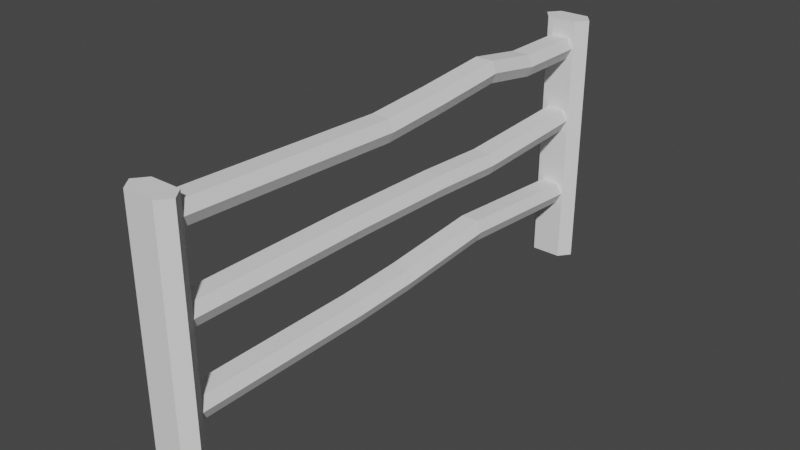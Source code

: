 # Source: fence.blend  (saved by Blender 3.2.14; exported with 4.5.12 LTS)
import bpy
from mathutils import Matrix  # noqa: F401  (used for matrix-valued properties, if any)

bpy.ops.wm.read_factory_settings(use_empty=True)
scene = bpy.context.scene
scene.name = 'Scene'

# ---- collections
col_collection = bpy.data.collections.new('Collection'); scene.collection.children.link(col_collection)

# ---- world
world_world = bpy.data.worlds.new('World'); scene.world = world_world
world_world.use_nodes = True; world_world.node_tree.nodes.clear()
_N = world_world.node_tree.nodes; _L = world_world.node_tree.links
n0 = _N.new('ShaderNodeOutputWorld'); n0.name = 'World Output'; n0.location = (300, 300)
n1 = _N.new('ShaderNodeBackground'); n1.name = 'Background'; n1.location = (10, 300)
n1.inputs[0].default_value = (0.05088, 0.05088, 0.05088, 1.0)
_L.new(n1.outputs[0], n0.inputs[0])
n0.is_active_output = True
world_world.color = (0.05088, 0.05088, 0.05088)
world_world.use_sun_shadow = False
world_world.sun_shadow_jitter_overblur = 0.0

# ---- meshes
me_cube_001 = bpy.data.meshes.new('Cube.001')
me_cube_001.from_pydata([(-0.05819, 0.954, 0.0), (-0.05819, 0.954, 1.0), (-0.05819, 1.046, 0.0), (-0.05819, 1.046, 1.0), (0.05819, 0.954, 0.0), (0.05819, 0.954, 1.0), (0.05819, 1.046, 0.0), (0.05819, 1.046, 1.0), (-0.09362, 1.0, 0.0), (-0.09362, 1.0, 1.0), (0.09362, 1.0, 0.0), (0.09362, 1.0, 1.0), (-0.05819, -0.954, 0.0), (-0.05819, -0.954, 1.0), (-0.05819, -1.046, 0.0), (-0.05819, -1.046, 1.0), (0.05819, -0.954, 0.0), (0.05819, -0.954, 1.0), (0.05819, -1.046, 0.0), (0.05819, -1.046, 1.0), (-0.09362, -1.0, 0.0), (-0.09362, -1.0, 1.0), (0.09362, -1.0, 0.0), (0.09362, -1.0, 1.0), (-0.0348, 0.954, 0.243), (-0.0348, 0.954, 0.3256), (0.0348, 0.954, 0.243), (0.0348, 0.954, 0.3256), (-0.05444, 0.954, 0.2843), (0.05444, 0.954, 0.2843), (-0.0348, -4.839e-08, 0.255), (-0.0348, -5.2e-08, 0.3376), (0.0348, -5.2e-08, 0.3376), (0.0348, -4.839e-08, 0.255), (0.05444, -5.019e-08, 0.2963), (-0.05444, -5.019e-08, 0.2963), (-0.0348, 0.4033, 0.3696), (0.0348, 0.4033, 0.3696), (0.0348, 0.4033, 0.287), (0.05444, 0.4033, 0.3283), (-0.05444, 0.4033, 0.3283), (-0.0348, 0.4033, 0.287), (-0.0348, -0.954, 0.243), (-0.0348, -0.954, 0.3256), (0.0348, -0.954, 0.243), (0.0348, -0.954, 0.3256), (-0.05444, -0.954, 0.2843), (0.05444, -0.954, 0.2843), (-0.0348, -0.2507, 0.3276), (0.0348, -0.2507, 0.3276), (0.0348, -0.2507, 0.245), (0.05444, -0.2507, 0.2863), (-0.05444, -0.2507, 0.2863), (-0.0348, -0.2507, 0.245), (-0.0348, 0.954, 0.5587), (-0.0348, 0.954, 0.6413), (0.0348, 0.954, 0.5587), (0.0348, 0.954, 0.6413), (-0.05444, 0.954, 0.6), (0.05444, 0.954, 0.6), (-0.0348, 0.1736, 0.5501), (-0.0348, 0.1736, 0.6327), (0.0348, 0.1736, 0.6327), (0.0348, 0.1736, 0.5501), (0.05444, 0.1736, 0.5914), (-0.05444, 0.1736, 0.5914), (-0.0348, 0.4652, 0.6183), (0.0348, 0.4652, 0.6183), (0.0348, 0.4652, 0.5357), (0.05444, 0.4652, 0.577), (-0.05444, 0.4652, 0.577), (-0.0348, 0.4652, 0.5357), (-0.0348, -0.954, 0.5587), (-0.0348, -0.954, 0.6413), (0.0348, -0.954, 0.5587), (0.0348, -0.954, 0.6413), (-0.05444, -0.954, 0.6), (0.05444, -0.954, 0.6), (-0.0348, -0.2507, 0.6413), (0.0348, -0.2507, 0.6413), (0.0348, -0.2507, 0.5587), (0.05444, -0.2507, 0.6), (-0.05444, -0.2507, 0.6), (-0.0348, -0.2507, 0.5587), (-0.0348, 0.954, 0.8523), (-0.0348, 0.954, 0.9349), (0.0348, 0.954, 0.8523), (0.0348, 0.954, 0.9349), (-0.05444, 0.954, 0.8936), (0.05444, 0.954, 0.8936), (-0.0348, 0.1555, 0.8608), (-0.0348, 0.1555, 0.9434), (0.0348, 0.1555, 0.9434), (0.0348, 0.1555, 0.8608), (0.05444, 0.1555, 0.9021), (-0.05444, 0.1555, 0.9021), (-0.0348, 0.687, 0.9349), (0.0348, 0.687, 0.9349), (0.0348, 0.687, 0.8523), (0.05444, 0.687, 0.8936), (-0.05444, 0.687, 0.8936), (-0.0348, 0.687, 0.8523), (-0.0348, -0.954, 0.8744), (-0.0348, -0.954, 0.957), (0.0348, -0.954, 0.8744), (0.0348, -0.954, 0.957), (-0.05444, -0.954, 0.9157), (0.05444, -0.954, 0.9157), (-0.0348, -0.09516, 0.9254), (0.0348, -0.09516, 0.9254), (0.0348, -0.09516, 0.8428), (0.05444, -0.09516, 0.8841), (-0.05444, -0.09516, 0.8841), (-0.0348, -0.09516, 0.8428), (-0.0348, 0.4585, 0.8887), (-0.0348, 0.4585, 0.9713), (0.0348, 0.4585, 0.9713), (0.0348, 0.4585, 0.8887), (0.05444, 0.4585, 0.93), (-0.05444, 0.4585, 0.93)], [], [(8, 9, 3, 2), (2, 3, 7, 6), (10, 11, 5, 4), (4, 5, 1, 0), (8, 10, 4, 0), (11, 9, 1, 5), (7, 3, 9, 11), (2, 6, 10, 8), (6, 7, 11, 10), (0, 1, 9, 8), (20, 14, 15, 21), (14, 18, 19, 15), (22, 16, 17, 23), (16, 12, 13, 17), (20, 12, 16, 22), (23, 17, 13, 21), (19, 23, 21, 15), (14, 20, 22, 18), (18, 22, 23, 19), (12, 20, 21, 13), (41, 30, 35, 40), (37, 32, 34, 39), (38, 33, 30, 41), (39, 34, 33, 38), (36, 31, 32, 37), (40, 35, 31, 36), (28, 40, 36, 25), (25, 36, 37, 27), (29, 39, 38, 26), (26, 38, 41, 24), (27, 37, 39, 29), (24, 41, 40, 28), (53, 52, 35, 30), (49, 51, 34, 32), (50, 53, 30, 33), (51, 50, 33, 34), (48, 49, 32, 31), (52, 48, 31, 35), (46, 43, 48, 52), (43, 45, 49, 48), (47, 44, 50, 51), (44, 42, 53, 50), (45, 47, 51, 49), (42, 46, 52, 53), (71, 60, 65, 70), (67, 62, 64, 69), (68, 63, 60, 71), (69, 64, 63, 68), (66, 61, 62, 67), (70, 65, 61, 66), (58, 70, 66, 55), (55, 66, 67, 57), (59, 69, 68, 56), (56, 68, 71, 54), (57, 67, 69, 59), (54, 71, 70, 58), (83, 82, 65, 60), (79, 81, 64, 62), (80, 83, 60, 63), (81, 80, 63, 64), (78, 79, 62, 61), (82, 78, 61, 65), (76, 73, 78, 82), (73, 75, 79, 78), (77, 74, 80, 81), (74, 72, 83, 80), (75, 77, 81, 79), (72, 76, 82, 83), (114, 90, 95, 119), (116, 92, 94, 118), (117, 93, 90, 114), (118, 94, 93, 117), (115, 91, 92, 116), (119, 95, 91, 115), (88, 100, 96, 85), (85, 96, 97, 87), (89, 99, 98, 86), (86, 98, 101, 84), (87, 97, 99, 89), (84, 101, 100, 88), (113, 112, 95, 90), (109, 111, 94, 92), (110, 113, 90, 93), (111, 110, 93, 94), (108, 109, 92, 91), (112, 108, 91, 95), (106, 103, 108, 112), (103, 105, 109, 108), (107, 104, 110, 111), (104, 102, 113, 110), (105, 107, 111, 109), (102, 106, 112, 113), (100, 119, 115, 96), (96, 115, 116, 97), (99, 118, 117, 98), (98, 117, 114, 101), (97, 116, 118, 99), (101, 114, 119, 100)])
_uv = me_cube_001.uv_layers.new(name='UVMap')
_uv.uv.foreach_set('vector', [0.375, 0.125, 0.625, 0.125, 0.625, 0.25, 0.375, 0.25, 0.375, 0.25, 0.625, 0.25, 0.625, 0.5, 0.375, 0.5, 0.375, 0.625, 0.625, 0.625, 0.625, 0.75, 0.375, 0.75, 0.375, 0.75, 0.625, 0.75, 0.625, 1.0, 0.375, 1.0, 0.125, 0.625, 0.375, 0.625, 0.375, 0.75, 0.125, 0.75, 0.625, 0.625, 0.875, 0.625, 0.875, 0.75, 0.625, 0.75, 0.625, 0.5, 0.875, 0.5, 0.875, 0.625, 0.625, 0.625, 0.125, 0.5, 0.375, 0.5, 0.375, 0.625, 0.125, 0.625, 0.375, 0.5, 0.625, 0.5, 0.625, 0.625, 0.375, 0.625, 0.375, 0.0, 0.625, 0.0, 0.625, 0.125, 0.375, 0.125, 0.375, 0.125, 0.375, 0.25, 0.625, 0.25, 0.625, 0.125, 0.375, 0.25, 0.375, 0.5, 0.625, 0.5, 0.625, 0.25, 0.375, 0.625, 0.375, 0.75, 0.625, 0.75, 0.625, 0.625, 0.375, 0.75, 0.375, 1.0, 0.625, 1.0, 0.625, 0.75, 0.125, 0.625, 0.125, 0.75, 0.375, 0.75, 0.375, 0.625, 0.625, 0.625, 0.625, 0.75, 0.875, 0.75, 0.875, 0.625, 0.625, 0.5, 0.625, 0.625, 0.875, 0.625, 0.875, 0.5, 0.125, 0.5, 0.125, 0.625, 0.375, 0.625, 0.375, 0.5, 0.375, 0.5, 0.375, 0.625, 0.625, 0.625, 0.625, 0.5, 0.375, 0.0, 0.375, 0.125, 0.625, 0.125, 0.625, 0.0, 0.4472, 0.0, 0.5, 0.0, 0.5, 0.125, 0.4472, 0.125, 0.4472, 0.5, 0.5, 0.5, 0.5, 0.625, 0.4472, 0.625, 0.4472, 0.75, 0.5, 0.75, 0.5, 1.0, 0.4472, 1.0, 0.4472, 0.625, 0.5, 0.625, 0.5, 0.75, 0.4472, 0.75, 0.4472, 0.25, 0.5, 0.25, 0.5, 0.5, 0.4472, 0.5, 0.4472, 0.125, 0.5, 0.125, 0.5, 0.25, 0.4472, 0.25, 0.375, 0.125, 0.4472, 0.125, 0.4472, 0.25, 0.375, 0.25, 0.375, 0.25, 0.4472, 0.25, 0.4472, 0.5, 0.375, 0.5, 0.375, 0.625, 0.4472, 0.625, 0.4472, 0.75, 0.375, 0.75, 0.375, 0.75, 0.4472, 0.75, 0.4472, 1.0, 0.375, 1.0, 0.375, 0.5, 0.4472, 0.5, 0.4472, 0.625, 0.375, 0.625, 0.375, 0.0, 0.4472, 0.0, 0.4472, 0.125, 0.375, 0.125, 0.4672, 0.0, 0.4672, 0.125, 0.5, 0.125, 0.5, 0.0, 0.4672, 0.5, 0.4672, 0.625, 0.5, 0.625, 0.5, 0.5, 0.4672, 0.75, 0.4672, 1.0, 0.5, 1.0, 0.5, 0.75, 0.4672, 0.625, 0.4672, 0.75, 0.5, 0.75, 0.5, 0.625, 0.4672, 0.25, 0.4672, 0.5, 0.5, 0.5, 0.5, 0.25, 0.4672, 0.125, 0.4672, 0.25, 0.5, 0.25, 0.5, 0.125, 0.375, 0.125, 0.375, 0.25, 0.4672, 0.25, 0.4672, 0.125, 0.375, 0.25, 0.375, 0.5, 0.4672, 0.5, 0.4672, 0.25, 0.375, 0.625, 0.375, 0.75, 0.4672, 0.75, 0.4672, 0.625, 0.375, 0.75, 0.375, 1.0, 0.4672, 1.0, 0.4672, 0.75, 0.375, 0.5, 0.375, 0.625, 0.4672, 0.625, 0.4672, 0.5, 0.375, 0.0, 0.375, 0.125, 0.4672, 0.125, 0.4672, 0.0, 0.439, 0.0, 0.4773, 0.0, 0.4773, 0.125, 0.439, 0.125, 0.439, 0.5, 0.4773, 0.5, 0.4773, 0.625, 0.439, 0.625, 0.439, 0.75, 0.4773, 0.75, 0.4773, 1.0, 0.439, 1.0, 0.439, 0.625, 0.4773, 0.625, 0.4773, 0.75, 0.439, 0.75, 0.439, 0.25, 0.4773, 0.25, 0.4773, 0.5, 0.439, 0.5, 0.439, 0.125, 0.4773, 0.125, 0.4773, 0.25, 0.439, 0.25, 0.375, 0.125, 0.439, 0.125, 0.439, 0.25, 0.375, 0.25, 0.375, 0.25, 0.439, 0.25, 0.439, 0.5, 0.375, 0.5, 0.375, 0.625, 0.439, 0.625, 0.439, 0.75, 0.375, 0.75, 0.375, 0.75, 0.439, 0.75, 0.439, 1.0, 0.375, 1.0, 0.375, 0.5, 0.439, 0.5, 0.439, 0.625, 0.375, 0.625, 0.375, 0.0, 0.439, 0.0, 0.439, 0.125, 0.375, 0.125, 0.4672, 0.0, 0.4672, 0.125, 0.4773, 0.125, 0.4773, 0.0, 0.4672, 0.5, 0.4672, 0.625, 0.4773, 0.625, 0.4773, 0.5, 0.4672, 0.75, 0.4672, 1.0, 0.4773, 1.0, 0.4773, 0.75, 0.4672, 0.625, 0.4672, 0.75, 0.4773, 0.75, 0.4773, 0.625, 0.4672, 0.25, 0.4672, 0.5, 0.4773, 0.5, 0.4773, 0.25, 0.4672, 0.125, 0.4672, 0.25, 0.4773, 0.25, 0.4773, 0.125, 0.375, 0.125, 0.375, 0.25, 0.4672, 0.25, 0.4672, 0.125, 0.375, 0.25, 0.375, 0.5, 0.4672, 0.5, 0.4672, 0.25, 0.375, 0.625, 0.375, 0.75, 0.4672, 0.75, 0.4672, 0.625, 0.375, 0.75, 0.375, 1.0, 0.4672, 1.0, 0.4672, 0.75, 0.375, 0.5, 0.375, 0.625, 0.4672, 0.625, 0.4672, 0.5, 0.375, 0.0, 0.375, 0.125, 0.4672, 0.125, 0.4672, 0.0, 0.4399, 0.0, 0.4796, 0.0, 0.4796, 0.125, 0.4399, 0.125, 0.4399, 0.5, 0.4796, 0.5, 0.4796, 0.625, 0.4399, 0.625, 0.4399, 0.75, 0.4796, 0.75, 0.4796, 1.0, 0.4399, 1.0, 0.4399, 0.625, 0.4796, 0.625, 0.4796, 0.75, 0.4399, 0.75, 0.4399, 0.25, 0.4796, 0.25, 0.4796, 0.5, 0.4399, 0.5, 0.4399, 0.125, 0.4796, 0.125, 0.4796, 0.25, 0.4399, 0.25, 0.375, 0.125, 0.41, 0.125, 0.41, 0.25, 0.375, 0.25, 0.375, 0.25, 0.41, 0.25, 0.41, 0.5, 0.375, 0.5, 0.375, 0.625, 0.41, 0.625, 0.41, 0.75, 0.375, 0.75, 0.375, 0.75, 0.41, 0.75, 0.41, 1.0, 0.375, 1.0, 0.375, 0.5, 0.41, 0.5, 0.41, 0.625, 0.375, 0.625, 0.375, 0.0, 0.41, 0.0, 0.41, 0.125, 0.375, 0.125, 0.4875, 0.0, 0.4875, 0.125, 0.4796, 0.125, 0.4796, 0.0, 0.4875, 0.5, 0.4875, 0.625, 0.4796, 0.625, 0.4796, 0.5, 0.4875, 0.75, 0.4875, 1.0, 0.4796, 1.0, 0.4796, 0.75, 0.4875, 0.625, 0.4875, 0.75, 0.4796, 0.75, 0.4796, 0.625, 0.4875, 0.25, 0.4875, 0.5, 0.4796, 0.5, 0.4796, 0.25, 0.4875, 0.125, 0.4875, 0.25, 0.4796, 0.25, 0.4796, 0.125, 0.375, 0.125, 0.375, 0.25, 0.4875, 0.25, 0.4875, 0.125, 0.375, 0.25, 0.375, 0.5, 0.4875, 0.5, 0.4875, 0.25, 0.375, 0.625, 0.375, 0.75, 0.4875, 0.75, 0.4875, 0.625, 0.375, 0.75, 0.375, 1.0, 0.4875, 1.0, 0.4875, 0.75, 0.375, 0.5, 0.375, 0.625, 0.4875, 0.625, 0.4875, 0.5, 0.375, 0.0, 0.375, 0.125, 0.4875, 0.125, 0.4875, 0.0, 0.41, 0.125, 0.4399, 0.125, 0.4399, 0.25, 0.41, 0.25, 0.41, 0.25, 0.4399, 0.25, 0.4399, 0.5, 0.41, 0.5, 0.41, 0.625, 0.4399, 0.625, 0.4399, 0.75, 0.41, 0.75, 0.41, 0.75, 0.4399, 0.75, 0.4399, 1.0, 0.41, 1.0, 0.41, 0.5, 0.4399, 0.5, 0.4399, 0.625, 0.41, 0.625, 0.41, 0.0, 0.4399, 0.0, 0.4399, 0.125, 0.41, 0.125])
me_cube_001.update()

# ---- objects
ob_fence = bpy.data.objects.new('Fence', me_cube_001)

# ---- transforms, parenting, visibility, modifiers, constraints
ob_fence.location = (0.0, 0.0, 0.0)

# ---- collection membership
col_collection.objects.link(ob_fence)

# ---- scene / render settings (as saved in the file)
scene.frame_start = 1; scene.frame_end = 250; scene.frame_set(1)
scene.render.engine = 'BLENDER_EEVEE_NEXT'
scene.cycles.sampling_pattern = 'TABULATED_SOBOL'
scene.cycles.use_light_tree = False
scene.view_settings.view_transform = 'Filmic'
bpy.context.view_layer.update()

# ---- added for rendering (the .blend has no active camera and no usable light): camera, sun
cam_auto = bpy.data.cameras.new('AutoCamera')
cam_auto.lens = 50.0
cam_auto.sensor_width = 36.0
cam_auto.clip_end = 1000.0
ob_auto_camera = bpy.data.objects.new('AutoCamera', cam_auto)
scene.collection.objects.link(ob_auto_camera)
ob_auto_camera.location = (2.15232, -2.58279, 2.22186)
ob_auto_camera.rotation_euler = (1.09748, -7.21219e-08, 0.694738)
scene.camera = ob_auto_camera
light_auto_sun = bpy.data.lights.new('AutoSun', 'SUN')
light_auto_sun.energy = 3.0
light_auto_sun.angle = 0.0523599
ob_auto_sun = bpy.data.objects.new('AutoSun', light_auto_sun)
scene.collection.objects.link(ob_auto_sun)
ob_auto_sun.rotation_euler = (0.872665, 0.174533, 0.523599)
bpy.context.view_layer.update()

